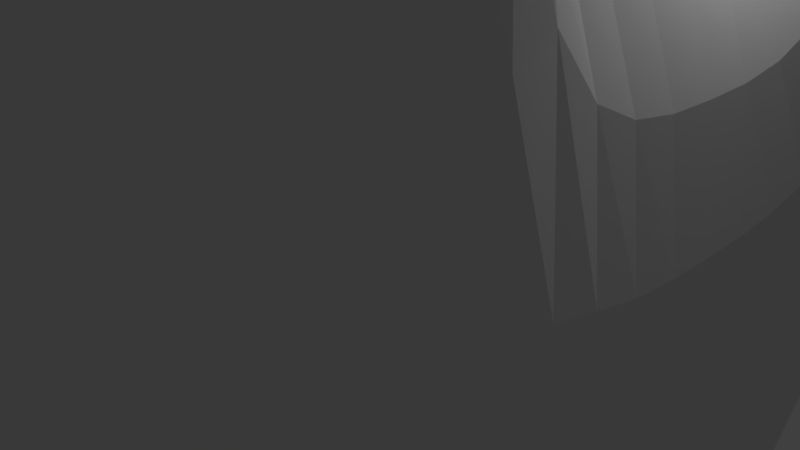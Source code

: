 # Source: nemtudom.blend  (saved by Blender 2.79.0; exported with 4.5.12 LTS)
import bpy
from mathutils import Matrix  # noqa: F401  (used for matrix-valued properties, if any)

bpy.ops.wm.read_factory_settings(use_empty=True)
scene = bpy.context.scene
scene.name = 'Scene'

# ---- collections
col_collection_1 = bpy.data.collections.new('Collection 1'); scene.collection.children.link(col_collection_1)

# ---- materials (node trees are filled in below, after node groups)
mat_material = bpy.data.materials.new('Material')
mat_material.alpha_threshold = 0.0
mat_material.use_transparent_shadow = False
mat_material.roughness = 0.5
mat_material.line_color = (0.0, 0.0, 0.0, 1.0)

# ---- material node trees

# ---- world
world_world = bpy.data.worlds.new('World'); scene.world = world_world
world_world.color = (0.05088, 0.05088, 0.05088)
world_world.use_sun_shadow = False
world_world.sun_shadow_jitter_overblur = 0.0
world_world.cycles.sampling_method = 'MANUAL'

# ---- cameras
cam_camera = bpy.data.cameras.new('Camera')
cam_camera.clip_end = 100.0
cam_camera.lens = 35.0
cam_camera.sensor_width = 32.0
cam_camera.sensor_height = 18.0
cam_camera.ortho_scale = 7.314
cam_camera.dof.focus_distance = 0.0
cam_camera.dof.aperture_fstop = 128.0

# ---- lights
light_lamp = bpy.data.lights.new('Lamp', 'POINT')
light_lamp.transmission_factor = 0.0
light_lamp.cutoff_distance = 30.0
light_lamp.energy = 100.0
light_lamp.shadow_buffer_clip_start = 1.001
light_lamp.shadow_soft_size = 0.1
light_lamp.shadow_maximum_resolution = 0.006
light_lamp.use_absolute_resolution = True

# ---- meshes
me_cube = bpy.data.meshes.new('Cube')
me_cube.from_pydata([(4.609, 4.609, -4.609), (4.609, -4.609, -4.609), (-4.609, -4.609, -4.609), (-4.609, 4.609, -4.609), (4.609, 4.609, 4.609), (4.609, -4.609, 4.609), (-4.609, -4.609, 4.609), (-4.609, 4.609, 4.609), (-3.65, -3.65, 3.65), (-3.65, 3.65, 3.65), (3.65, 3.65, 3.65), (3.65, -3.65, 3.65), (-3.65, -3.65, -3.65), (-3.65, 3.65, -3.65), (3.65, 3.65, -3.65), (3.65, -3.65, -3.65), (2.337, 4.609, -4.609), (0.03201, 4.609, -4.609), (-2.272, 4.609, -4.609), (2.337, -4.609, -4.609), (0.03201, -4.609, -4.609), (-2.272, -4.609, -4.609), (2.337, 4.609, 4.609), (0.03201, 4.609, 4.609), (-2.272, 4.609, 4.609), (2.337, -4.609, 4.609), (0.032, -4.609, 4.609), (-2.272, -4.609, 4.609), (4.609, 2.369, -4.609), (4.609, 0.06401, -4.609), (4.609, -2.24, -4.609), (-4.609, -2.24, -4.609), (-4.609, 0.06402, -4.609), (-4.609, 2.369, -4.609), (4.609, 2.369, 4.609), (4.609, 0.06401, 4.609), (4.609, -2.24, 4.609), (-4.609, -2.24, 4.609), (-4.609, 0.06401, 4.609), (-4.609, 2.369, 4.609), (2.337, -2.24, 4.609), (2.337, 0.06401, 4.609), (2.337, 2.369, 4.609), (0.03201, -2.24, 4.609), (0.03201, 2.369, 4.609), (-2.272, -2.24, 4.609), (-2.272, 0.06401, 4.609), (-2.272, 2.369, 4.609), (2.337, 2.369, -4.609), (2.337, 0.06401, -4.609), (2.337, -2.24, -4.609), (0.03201, 2.369, -4.609), (0.03201, 0.06401, -4.609), (0.03201, -2.24, -4.609), (-2.272, 2.369, -4.609), (-2.272, 0.06401, -4.609), (-2.272, -2.24, -4.609), (4.609, -2.24, 9.369), (4.609, -4.609, 9.369), (-2.272, 4.609, 9.369), (-4.609, 4.609, 9.369), (-2.272, -4.609, 9.369), (-4.609, -4.609, 9.369), (-4.609, 2.369, 9.369), (4.609, 4.609, 9.369), (2.337, 4.609, 9.369), (2.337, -4.609, 9.369), (2.337, 2.369, 9.369), (-2.272, 2.369, 9.369), (4.609, 2.369, 9.369), (-4.609, -2.24, 9.369), (2.337, -2.24, 9.369), (-2.272, -2.24, 9.369), (2.337, -2.24, 4.609), (2.337, 0.06401, 4.609), (2.337, 2.369, 4.609), (0.03201, -2.24, 4.609), (0.03201, 2.369, 4.609), (-2.272, -2.24, 4.609), (-2.272, 0.06401, 4.609), (-2.272, 2.369, 4.609), (-2.662, 4.609, -4.609), (-3.051, 4.609, -4.609), (-3.441, 4.609, -4.609), (-3.83, 4.609, -4.609), (-4.22, 4.609, -4.609), (-2.662, -4.609, -4.609), (-3.051, -4.609, -4.609), (-3.441, -4.609, -4.609), (-3.83, -4.609, -4.609), (-4.22, -4.609, -4.609), (-2.662, 4.609, 4.609), (-3.051, 4.609, 4.609), (-3.441, 4.609, 4.609), (-3.83, 4.609, 4.609), (-4.22, 4.609, 4.609), (-2.662, -4.609, 4.609), (-3.051, -4.609, 4.609), (-3.441, -4.609, 4.609), (-3.83, -4.609, 4.609), (-4.22, -4.609, 4.609), (-2.662, 2.369, 4.609), (-3.051, 2.369, 4.609), (-3.441, 2.369, 4.609), (-3.83, 2.369, 4.609), (-4.22, 2.369, 4.609), (-2.662, 0.06401, 4.609), (-3.051, 0.06401, 4.609), (-3.441, 0.06401, 4.609), (-3.83, 0.06401, 4.609), (-4.22, 0.06401, 4.609), (-2.662, -2.24, 4.609), (-3.051, -2.24, 4.609), (-3.441, -2.24, 4.609), (-3.83, -2.24, 4.609), (-4.22, -2.24, 4.609), (-4.22, 2.369, -4.609), (-3.83, 2.369, -4.609), (-3.441, 2.369, -4.609), (-3.051, 2.369, -4.609), (-2.662, 2.369, -4.609), (-4.22, 0.06402, -4.609), (-3.83, 0.06402, -4.609), (-3.441, 0.06402, -4.609), (-3.051, 0.06402, -4.609), (-2.662, 0.06402, -4.609), (-4.22, -2.24, -4.609), (-3.83, -2.24, -4.609), (-3.441, -2.24, -4.609), (-3.051, -2.24, -4.609), (-2.662, -2.24, -4.609), (-2.662, 4.609, 9.369), (-3.051, 4.609, 9.369), (-3.441, 4.609, 9.369), (-3.83, 4.609, 9.369), (-4.22, 4.609, 9.369), (-2.662, -4.609, 9.369), (-3.051, -4.609, 9.369), (-3.441, -4.609, 9.369), (-3.83, -4.609, 9.369), (-4.22, -4.609, 9.369), (-2.662, 2.369, 9.369), (-3.051, 2.369, 9.369), (-3.441, 2.369, 9.369), (-3.83, 2.369, 9.369), (-4.22, 2.369, 9.369), (-2.662, -2.24, 9.369), (-3.051, -2.24, 9.369), (-3.441, -2.24, 9.369), (-3.83, -2.24, 9.369), (-4.22, -2.24, 9.369)], [], [(126, 31, 2, 90), (42, 22, 65, 67), (30, 1, 5, 36), (90, 2, 6, 100), (33, 3, 7, 39), (95, 7, 3, 85), (12, 15, 14, 13), (8, 12, 13, 9), (9, 13, 14, 10), (10, 14, 15, 11), (12, 8, 11, 15), (4, 22, 16, 0), (22, 23, 17, 16), (23, 24, 18, 17), (1, 19, 25, 5), (19, 20, 26, 25), (20, 21, 27, 26), (34, 42, 67, 69), (40, 25, 26, 43), (43, 26, 27, 45), (30, 50, 19, 1), (50, 53, 20, 19), (53, 56, 21, 20), (17, 18, 54, 51), (51, 54, 55, 52), (52, 55, 56, 53), (16, 17, 51, 48), (48, 51, 52, 49), (49, 52, 53, 50), (0, 16, 48, 28), (28, 48, 49, 29), (29, 49, 50, 30), (23, 44, 47, 24), (42, 41, 74, 75), (46, 47, 80, 79), (22, 42, 44, 23), (44, 42, 75, 77), (40, 43, 76, 73), (39, 7, 60, 63), (34, 35, 41, 42), (35, 36, 40, 41), (2, 31, 37, 6), (31, 32, 38, 37), (32, 33, 39, 38), (0, 28, 34, 4), (28, 29, 35, 34), (29, 30, 36, 35), (5, 25, 66, 58), (105, 110, 38, 39), (110, 115, 37, 38), (85, 3, 33, 116), (116, 33, 32, 121), (121, 32, 31, 126), (150, 140, 62, 70), (57, 58, 66, 71), (64, 69, 67, 65), (135, 145, 63, 60), (6, 37, 70, 62), (105, 39, 63, 145), (40, 36, 57, 71), (45, 27, 61, 72), (24, 47, 68, 59), (111, 45, 72, 146), (22, 4, 64, 65), (36, 5, 58, 57), (25, 40, 71, 66), (91, 24, 59, 131), (4, 34, 69, 64), (100, 6, 62, 140), (43, 45, 78, 76), (45, 46, 79, 78), (47, 44, 77, 80), (41, 40, 73, 74), (27, 96, 136, 61), (96, 97, 137, 136), (97, 98, 138, 137), (98, 99, 139, 138), (99, 100, 140, 139), (7, 95, 135, 60), (95, 94, 134, 135), (94, 93, 133, 134), (93, 92, 132, 133), (92, 91, 131, 132), (37, 115, 150, 70), (115, 114, 149, 150), (114, 113, 148, 149), (113, 112, 147, 148), (112, 111, 146, 147), (47, 101, 141, 68), (101, 102, 142, 141), (102, 103, 143, 142), (103, 104, 144, 143), (104, 105, 145, 144), (59, 68, 141, 131), (131, 141, 142, 132), (132, 142, 143, 133), (133, 143, 144, 134), (134, 144, 145, 135), (72, 61, 136, 146), (146, 136, 137, 147), (147, 137, 138, 148), (148, 138, 139, 149), (149, 139, 140, 150), (55, 125, 130, 56), (125, 124, 129, 130), (124, 123, 128, 129), (123, 122, 127, 128), (122, 121, 126, 127), (54, 120, 125, 55), (120, 119, 124, 125), (119, 118, 123, 124), (118, 117, 122, 123), (117, 116, 121, 122), (18, 81, 120, 54), (81, 82, 119, 120), (82, 83, 118, 119), (83, 84, 117, 118), (84, 85, 116, 117), (46, 45, 111, 106), (106, 111, 112, 107), (107, 112, 113, 108), (108, 113, 114, 109), (109, 114, 115, 110), (47, 46, 106, 101), (101, 106, 107, 102), (102, 107, 108, 103), (103, 108, 109, 104), (104, 109, 110, 105), (24, 91, 81, 18), (91, 92, 82, 81), (92, 93, 83, 82), (93, 94, 84, 83), (94, 95, 85, 84), (21, 86, 96, 27), (86, 87, 97, 96), (87, 88, 98, 97), (88, 89, 99, 98), (89, 90, 100, 99), (56, 130, 86, 21), (130, 129, 87, 86), (129, 128, 88, 87), (128, 127, 89, 88), (127, 126, 90, 89)])
me_cube.materials.append(mat_material)
me_cube.use_remesh_preserve_volume = False
me_cube.use_remesh_preserve_attributes = False
me_cube.use_mirror_vertex_groups = False
me_cube.update()

# ---- objects
ob_cube = bpy.data.objects.new('Cube', me_cube)
ob_lamp = bpy.data.objects.new('Lamp', light_lamp)
ob_camera = bpy.data.objects.new('Camera', cam_camera)

# ---- transforms, parenting, visibility, modifiers, constraints
ob_cube.location = (0.0, 0.0, 0.0)
ob_cube.lock_rotations_4d = False
ob_cube.empty_display_type = 'ARROWS'
ob_cube.lineart.crease_threshold = 0.0
_m = ob_cube.modifiers.new('Subsurf', 'SUBSURF')
_m.uv_smooth = 'PRESERVE_CORNERS'
_m.quality = 2
_m.levels = 3
_m.show_only_control_edges = False
ob_lamp.location = (4.076, 1.005, 5.904)
ob_lamp.rotation_euler = (0.6503, 0.05522, 1.866)
ob_lamp.lock_rotations_4d = False
ob_lamp.empty_display_type = 'ARROWS'
ob_lamp.color = (0.0, 0.0, 0.0, 0.0)
ob_lamp.lineart.crease_threshold = 0.0
ob_camera.location = (7.481, -6.508, 5.344)
ob_camera.rotation_euler = (1.109, 0.0, 0.8149)
ob_camera.lock_rotations_4d = False
ob_camera.empty_display_type = 'ARROWS'
ob_camera.color = (0.0, 0.0, 0.0, 0.0)
ob_camera.display_type = 'WIRE'
ob_camera.lineart.crease_threshold = 0.0

# ---- collection membership
col_collection_1.objects.link(ob_cube)
col_collection_1.objects.link(ob_lamp)
col_collection_1.objects.link(ob_camera)

# ---- scene / render settings (as saved in the file)
scene.camera = ob_camera
scene.frame_start = 1; scene.frame_end = 250; scene.frame_set(1)
scene.render.engine = 'BLENDER_EEVEE_NEXT'
scene.render.resolution_percentage = 50
scene.render.dither_intensity = 0.0
scene.cycles.use_denoising = False
scene.cycles.samples = 128
scene.cycles.sampling_pattern = 'TABULATED_SOBOL'
scene.cycles.use_adaptive_sampling = False
scene.cycles.use_light_tree = False
scene.cycles.blur_glossy = 0.0
scene.cycles.sample_clamp_indirect = 0.0
scene.view_settings.view_transform = 'Standard'
bpy.context.view_layer.update()
